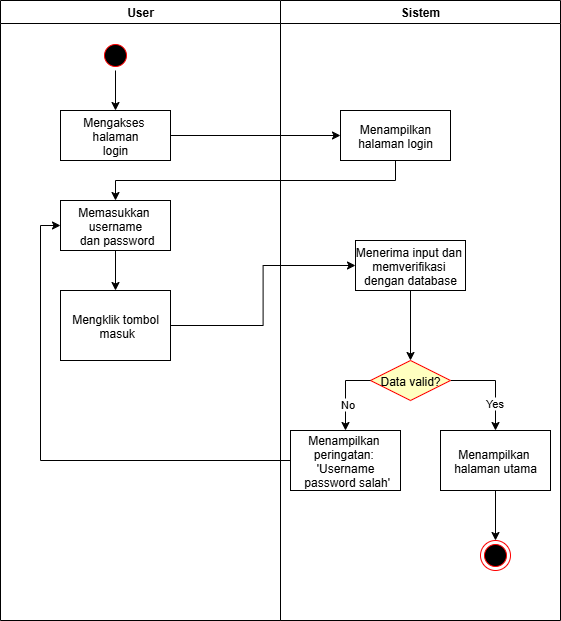

The diagram above was exported from draw.io. Its source (the exported page's mxGraphModel, read from the mxfile embedded in the PNG):
<mxGraphModel dx="926" dy="1260" grid="1" gridSize="10" guides="1" tooltips="1" connect="1" arrows="1" fold="1" page="1" pageScale="1" pageWidth="850" pageHeight="1100" math="0" shadow="0">
  <root>
    <mxCell id="zHDV3OFC1dZK34SRtY4o-0" />
    <mxCell id="zHDV3OFC1dZK34SRtY4o-1" parent="zHDV3OFC1dZK34SRtY4o-0" />
    <mxCell id="RbWi5vDldVzBamwGOD1X-25" value="User" style="swimlane;whiteSpace=wrap" parent="zHDV3OFC1dZK34SRtY4o-1" vertex="1">
      <mxGeometry x="40" y="30" width="280" height="620" as="geometry" />
    </mxCell>
    <mxCell id="RbWi5vDldVzBamwGOD1X-26" value="" style="edgeStyle=orthogonalEdgeStyle;rounded=0;orthogonalLoop=1;jettySize=auto;html=1;" parent="RbWi5vDldVzBamwGOD1X-25" source="RbWi5vDldVzBamwGOD1X-27" target="RbWi5vDldVzBamwGOD1X-28" edge="1">
      <mxGeometry relative="1" as="geometry" />
    </mxCell>
    <mxCell id="RbWi5vDldVzBamwGOD1X-27" value="" style="ellipse;shape=startState;fillColor=#000000;strokeColor=#ff0000;" parent="RbWi5vDldVzBamwGOD1X-25" vertex="1">
      <mxGeometry x="100" y="40" width="30" height="30" as="geometry" />
    </mxCell>
    <mxCell id="RbWi5vDldVzBamwGOD1X-28" value="Mengakses &#10;halaman&#10;login" style="" parent="RbWi5vDldVzBamwGOD1X-25" vertex="1">
      <mxGeometry x="60" y="110" width="110" height="50" as="geometry" />
    </mxCell>
    <mxCell id="RbWi5vDldVzBamwGOD1X-29" value="" style="edgeStyle=orthogonalEdgeStyle;rounded=0;orthogonalLoop=1;jettySize=auto;html=1;" parent="RbWi5vDldVzBamwGOD1X-25" source="RbWi5vDldVzBamwGOD1X-30" target="RbWi5vDldVzBamwGOD1X-31" edge="1">
      <mxGeometry relative="1" as="geometry" />
    </mxCell>
    <mxCell id="RbWi5vDldVzBamwGOD1X-30" value="Memasukkan &#10;username&#10; dan password" style="" parent="RbWi5vDldVzBamwGOD1X-25" vertex="1">
      <mxGeometry x="60" y="200" width="110" height="50" as="geometry" />
    </mxCell>
    <mxCell id="RbWi5vDldVzBamwGOD1X-31" value="Mengklik tombol&#10; masuk" style="direction=south;" parent="RbWi5vDldVzBamwGOD1X-25" vertex="1">
      <mxGeometry x="60" y="290" width="110" height="70" as="geometry" />
    </mxCell>
    <mxCell id="RbWi5vDldVzBamwGOD1X-32" value="Sistem" style="swimlane;whiteSpace=wrap" parent="zHDV3OFC1dZK34SRtY4o-1" vertex="1">
      <mxGeometry x="320" y="30" width="280" height="620" as="geometry" />
    </mxCell>
    <mxCell id="RbWi5vDldVzBamwGOD1X-33" value="Menampilkan&#10; halaman login " style="" parent="RbWi5vDldVzBamwGOD1X-32" vertex="1">
      <mxGeometry x="60" y="110" width="110" height="50" as="geometry" />
    </mxCell>
    <mxCell id="RbWi5vDldVzBamwGOD1X-34" value="" style="edgeStyle=orthogonalEdgeStyle;rounded=0;orthogonalLoop=1;jettySize=auto;html=1;" parent="RbWi5vDldVzBamwGOD1X-32" source="RbWi5vDldVzBamwGOD1X-35" target="RbWi5vDldVzBamwGOD1X-38" edge="1">
      <mxGeometry relative="1" as="geometry" />
    </mxCell>
    <mxCell id="RbWi5vDldVzBamwGOD1X-35" value="Menerima input dan &#10;memverifikasi &#10;dengan database" style="" parent="RbWi5vDldVzBamwGOD1X-32" vertex="1">
      <mxGeometry x="75" y="240" width="110" height="50" as="geometry" />
    </mxCell>
    <mxCell id="RbWi5vDldVzBamwGOD1X-36" value="" style="edgeStyle=orthogonalEdgeStyle;rounded=0;orthogonalLoop=1;jettySize=auto;html=1;entryX=0.5;entryY=0;entryDx=0;entryDy=0;exitX=1;exitY=0.5;exitDx=0;exitDy=0;" parent="RbWi5vDldVzBamwGOD1X-32" source="RbWi5vDldVzBamwGOD1X-38" target="RbWi5vDldVzBamwGOD1X-41" edge="1">
      <mxGeometry relative="1" as="geometry">
        <mxPoint x="10" y="380" as="targetPoint" />
      </mxGeometry>
    </mxCell>
    <mxCell id="RbWi5vDldVzBamwGOD1X-37" value="Yes" style="edgeLabel;html=1;align=center;verticalAlign=middle;resizable=0;points=[];" parent="RbWi5vDldVzBamwGOD1X-36" connectable="0" vertex="1">
      <mxGeometry x="0.0556" y="-2" relative="1" as="geometry">
        <mxPoint y="17" as="offset" />
      </mxGeometry>
    </mxCell>
    <mxCell id="RbWi5vDldVzBamwGOD1X-38" value="Data valid?" style="rhombus;fillColor=#ffffc0;strokeColor=#ff0000;" parent="RbWi5vDldVzBamwGOD1X-32" vertex="1">
      <mxGeometry x="90" y="360" width="80" height="40" as="geometry" />
    </mxCell>
    <mxCell id="RbWi5vDldVzBamwGOD1X-39" value="" style="edgeStyle=orthogonalEdgeStyle;rounded=0;orthogonalLoop=1;jettySize=auto;html=1;" parent="RbWi5vDldVzBamwGOD1X-32" source="RbWi5vDldVzBamwGOD1X-41" edge="1">
      <mxGeometry relative="1" as="geometry" />
    </mxCell>
    <mxCell id="RbWi5vDldVzBamwGOD1X-40" value="" style="edgeStyle=orthogonalEdgeStyle;rounded=0;orthogonalLoop=1;jettySize=auto;html=1;" parent="RbWi5vDldVzBamwGOD1X-32" source="RbWi5vDldVzBamwGOD1X-41" target="RbWi5vDldVzBamwGOD1X-45" edge="1">
      <mxGeometry relative="1" as="geometry" />
    </mxCell>
    <mxCell id="RbWi5vDldVzBamwGOD1X-41" value="Menampilkan &#10;halaman utama" style="" parent="RbWi5vDldVzBamwGOD1X-32" vertex="1">
      <mxGeometry x="160" y="430" width="110" height="60" as="geometry" />
    </mxCell>
    <mxCell id="RbWi5vDldVzBamwGOD1X-42" value="Menampilkan &#10;peringatan: &#10;'Username&#10; password salah'" style="" parent="RbWi5vDldVzBamwGOD1X-32" vertex="1">
      <mxGeometry x="10" y="430" width="110" height="60" as="geometry" />
    </mxCell>
    <mxCell id="RbWi5vDldVzBamwGOD1X-43" value="" style="edgeStyle=orthogonalEdgeStyle;rounded=0;orthogonalLoop=1;jettySize=auto;html=1;entryX=0.5;entryY=0;entryDx=0;entryDy=0;exitX=0;exitY=0.5;exitDx=0;exitDy=0;" parent="RbWi5vDldVzBamwGOD1X-32" source="RbWi5vDldVzBamwGOD1X-38" target="RbWi5vDldVzBamwGOD1X-42" edge="1">
      <mxGeometry relative="1" as="geometry">
        <mxPoint x="175" y="400" as="sourcePoint" />
        <mxPoint x="150" y="450" as="targetPoint" />
      </mxGeometry>
    </mxCell>
    <mxCell id="RbWi5vDldVzBamwGOD1X-44" value="No" style="edgeLabel;html=1;align=center;verticalAlign=middle;resizable=0;points=[];" parent="RbWi5vDldVzBamwGOD1X-43" connectable="0" vertex="1">
      <mxGeometry x="0.2719" y="1" relative="1" as="geometry">
        <mxPoint as="offset" />
      </mxGeometry>
    </mxCell>
    <mxCell id="RbWi5vDldVzBamwGOD1X-45" value="" style="ellipse;shape=endState;fillColor=#000000;strokeColor=#ff0000" parent="RbWi5vDldVzBamwGOD1X-32" vertex="1">
      <mxGeometry x="200" y="540" width="30" height="30" as="geometry" />
    </mxCell>
    <mxCell id="RbWi5vDldVzBamwGOD1X-46" value="" style="edgeStyle=orthogonalEdgeStyle;rounded=0;orthogonalLoop=1;jettySize=auto;html=1;" parent="zHDV3OFC1dZK34SRtY4o-1" source="RbWi5vDldVzBamwGOD1X-28" target="RbWi5vDldVzBamwGOD1X-33" edge="1">
      <mxGeometry relative="1" as="geometry" />
    </mxCell>
    <mxCell id="RbWi5vDldVzBamwGOD1X-47" value="" style="edgeStyle=orthogonalEdgeStyle;rounded=0;orthogonalLoop=1;jettySize=auto;html=1;exitX=0.5;exitY=1;exitDx=0;exitDy=0;" parent="zHDV3OFC1dZK34SRtY4o-1" source="RbWi5vDldVzBamwGOD1X-33" target="RbWi5vDldVzBamwGOD1X-30" edge="1">
      <mxGeometry relative="1" as="geometry" />
    </mxCell>
    <mxCell id="RbWi5vDldVzBamwGOD1X-48" value="" style="edgeStyle=orthogonalEdgeStyle;rounded=0;orthogonalLoop=1;jettySize=auto;html=1;entryX=0;entryY=0.5;entryDx=0;entryDy=0;" parent="zHDV3OFC1dZK34SRtY4o-1" source="RbWi5vDldVzBamwGOD1X-42" target="RbWi5vDldVzBamwGOD1X-30" edge="1">
      <mxGeometry relative="1" as="geometry">
        <mxPoint x="250" y="490" as="targetPoint" />
      </mxGeometry>
    </mxCell>
    <mxCell id="RbWi5vDldVzBamwGOD1X-49" value="" style="edgeStyle=orthogonalEdgeStyle;rounded=0;orthogonalLoop=1;jettySize=auto;html=1;entryX=0;entryY=0.5;entryDx=0;entryDy=0;" parent="zHDV3OFC1dZK34SRtY4o-1" source="RbWi5vDldVzBamwGOD1X-31" target="RbWi5vDldVzBamwGOD1X-35" edge="1">
      <mxGeometry relative="1" as="geometry">
        <mxPoint x="285" y="340" as="targetPoint" />
      </mxGeometry>
    </mxCell>
  </root>
</mxGraphModel>